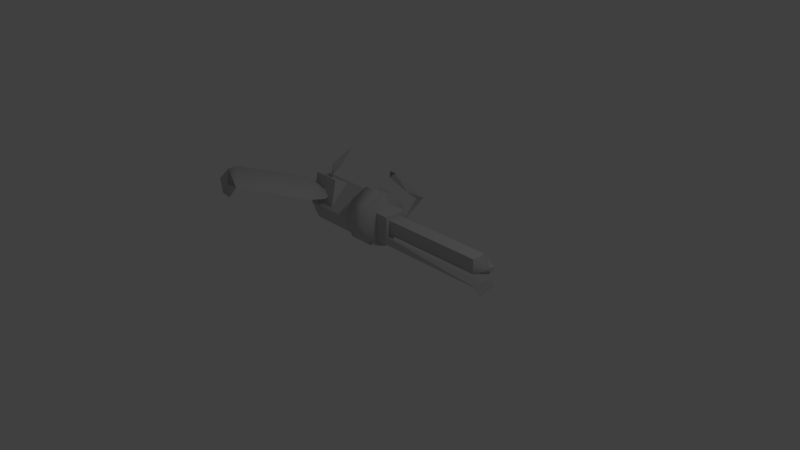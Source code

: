 # Source: GD_WP_Flamethrower.blend  (saved by Blender 2.66.1; exported with 4.5.12 LTS)
import bpy
from mathutils import Matrix  # noqa: F401  (used for matrix-valued properties, if any)

bpy.ops.wm.read_factory_settings(use_empty=True)
scene = bpy.context.scene
scene.name = 'Scene'

# ---- collections
col_collection_1 = bpy.data.collections.new('Collection 1'); scene.collection.children.link(col_collection_1)

# ---- materials (node trees are filled in below, after node groups)
mat_standardmaterial = bpy.data.materials.new('Standardmaterial')
mat_standardmaterial.alpha_threshold = 0.0
mat_standardmaterial.use_transparent_shadow = False
mat_standardmaterial.diffuse_color = (0.588, 0.588, 0.588, 1.0)
mat_standardmaterial.specular_color = (0.0, 0.0, 0.0)
mat_standardmaterial.roughness = 0.5
mat_standardmaterial.specular_intensity = 1.0
mat_standardmaterial.line_color = (0.0, 0.0, 0.0, 1.0)

# ---- material node trees

# ---- world
world_world = bpy.data.worlds.new('World'); scene.world = world_world
world_world.color = (0.05088, 0.05088, 0.05088)
world_world.use_sun_shadow = False
world_world.sun_shadow_jitter_overblur = 0.0
world_world.cycles.sampling_method = 'MANUAL'
world_world.cycles.sample_map_resolution = 256

# ---- cameras
cam_camera = bpy.data.cameras.new('Camera')
cam_camera.clip_end = 100.0
cam_camera.lens = 35.0
cam_camera.sensor_width = 32.0
cam_camera.sensor_height = 18.0
cam_camera.ortho_scale = 7.314
cam_camera.dof.focus_distance = 0.0
cam_camera.dof.aperture_fstop = 128.0

# ---- lights
light_lamp = bpy.data.lights.new('Lamp', 'POINT')
light_lamp.transmission_factor = 0.0
light_lamp.cutoff_distance = 30.0
light_lamp.energy = 100.0
light_lamp.shadow_buffer_clip_start = 1.001
light_lamp.shadow_soft_size = 0.1
light_lamp.shadow_maximum_resolution = 0.006
light_lamp.use_absolute_resolution = True
light_lamp.cycles.use_multiple_importance_sampling = False

# ---- meshes
me_object001 = bpy.data.meshes.new('Object001')
me_object001.from_pydata([(-1.235, 0.6343, -0.3134), (-1.235, 0.3417, -0.0208), (-0.8547, 0.3417, -0.0208), (-1.235, 0.7398, -0.1098), (-0.8547, 0.6343, -0.3133), (-0.8547, 0.7398, -0.1098), (-0.9952, 1.063, -0.5531), (-1.09, 1.012, -0.5992), (-1.09, 1.013, -0.5978), (-1.09, 1.103, -0.5087), (-0.9952, 0.8262, -0.3133), (-1.09, 0.6656, -0.2258), (-1.09, 0.7776, -0.3618), (-0.9952, 1.064, -0.5517), (-1.09, 0.8681, -0.2713), (-1.09, 1.015, -0.5963), (-1.09, 1.104, -0.5073), (-1.008, 0.6869, -0.1747), (-1.09, 0.7045, -0.1296), (-0.4722, 0.333, 0.0067), (-1.235, 0.333, 0.0067), (-1.235, 0.0854, -0.0896), (-0.4722, 0.083, -0.0872), (-0.4722, 0.6611, -0.3214), (-0.4722, 0.3262, -0.6563), (-1.235, 0.3262, -0.6563), (-1.235, 0.6611, -0.3214), (-1.416, 0.1767, -0.5068), (-1.416, 0.5126, -0.1729), (-1.235, -0.0019, -0.3282), (-0.2682, 0.1761, -0.6393), (-0.2313, 0.12, -0.6008), (-0.2682, 0.0775, -0.7379), (-0.3051, -0.0261, -0.7468), (-0.3051, 0.12, -0.6008), (-0.2313, 0.3563, -1.129), (-0.2682, 0.3642, -1.024), (-0.2682, 0.5173, -0.8512), (-0.3051, 0.3563, -1.129), (-0.3166, 0.5757, -0.9095), (-0.2682, 0.8223, -0.5462), (-0.2198, 0.8827, -0.6025), (-0.3166, 0.8827, -0.6025), (-0.2313, -0.0261, -0.7468), (-0.2198, 0.5757, -0.9095), (-0.1251, 0.0639, -0.5799), (-0.1251, 0.3282, -0.6894), (-0.1251, 0.5925, -0.5799), (-0.1251, 0.702, -0.3156), (-0.4722, 0.702, -0.3156), (-0.1251, 0.5925, -0.0513), (-0.4722, 0.5925, -0.0513), (-0.1251, 0.3282, 0.0582), (-0.4722, 0.3282, 0.0582), (-0.1251, 0.0639, -0.0513), (-0.1251, -0.0455, -0.3156), (-0.4722, 0.5925, -0.5799), (-0.4722, 0.0639, -0.5799), (-0.4722, -0.0455, -0.3156), (-0.4722, 0.0639, -0.0513), (-0.4722, 0.3282, -0.6894), (-0.14, 0.162, -0.493), (-0.14, 0.4846, -0.493), (0.0643, 0.4846, -0.493), (0.0643, 0.162, -0.493), (-0.14, 0.4846, -0.1704), (0.0643, 0.4846, -0.1704), (-0.14, 0.162, -0.1704), (0.0643, 0.162, -0.1704), (0.0528, 0.2203, -0.4299), (0.0528, 0.4216, -0.4299), (1.504, 0.4216, -0.4299), (1.504, 0.2203, -0.4299), (0.0528, 0.4216, -0.2287), (1.504, 0.4216, -0.2287), (0.0528, 0.2203, -0.2287), (1.504, 0.2203, -0.2287), (1.705, 0.283, -0.3643), (1.705, 0.354, -0.2933), (1.705, 0.354, -0.3643), (1.705, 0.283, -0.2933), (-0.1463, 0.1735, -0.2223), (-0.1463, 0.2149, -0.1808), (1.696, 0.1062, -0.155), (1.743, 0.2149, -0.1808), (1.743, 0.1735, -0.2223), (-0.1463, 0.1062, -0.155), (1.651, 0.11, -0.1173), (1.699, 0.0597, -0.1373), (1.755, 0.0757, -0.083), (1.699, 0.13, -0.067), (1.853, 0.2245, -0.2318), (1.797, 0.2789, -0.2159), (1.749, 0.2588, -0.2662), (1.797, 0.2085, -0.2862), (-1.641, 0.9108, 1.145), (-1.576, 1.029, 1.052), (-1.78, 0.8843, 0.9997), (-1.644, 0.6946, 1.124), (-1.44, 0.8931, 1.169), (-1.802, 0.851, 0.8794), (-1.537, 1.05, 0.9367), (-1.135, 0.756, 0.0966), (-1.38, 0.5495, 0.0464), (-1.329, 0.8633, 1.115), (-0.9071, 0.5619, 0.2816), (-1.068, 0.4435, -0.2999), (-1.093, 0.3308, 0.0085), (-1.173, 0.4821, -0.0939), (-1.034, 0.5872, -0.0407), (-0.9171, 0.4887, 0.0333), (-1.641, 0.6011, 1.039)], [], [(0, 1, 2, 3), (4, 3, 5, 2), (0, 3, 4), (5, 3, 2), (6, 7, 8, 9), (10, 11, 12, 8), (8, 13, 14, 10), (15, 8, 12, 16), (12, 11, 14, 16), (13, 16, 14), (10, 14, 17, 11), (18, 17, 14, 11), (19, 20, 21, 22), (23, 24, 25, 26), (19, 23, 26, 20), (26, 25, 27, 28), (29, 21, 20, 28), (27, 29, 28), (20, 26, 28), (30, 31, 32, 33), (33, 31, 34, 30), (33, 32, 35, 36), (36, 37, 38, 33), (39, 38, 37, 40), (40, 41, 42, 39), (33, 43, 32, 31), (32, 43, 35), (44, 38, 39, 42), (42, 41, 37, 44), (41, 40, 37), (44, 37, 35, 38), (37, 36, 35), (45, 46, 47, 48), (45, 48, 49, 50), (45, 50, 51, 52), (45, 52, 53, 54), (45, 54, 55), (56, 49, 48, 47), (49, 57, 51, 50), (51, 57, 53, 52), (53, 58, 59, 54), (57, 60, 46, 45), (60, 56, 47, 46), (49, 56, 60, 57), (57, 58, 53), (61, 62, 63, 64), (62, 65, 66, 63), (65, 67, 68, 66), (68, 64, 63, 66), (69, 70, 71, 72), (70, 73, 74, 71), (73, 75, 76, 74), (76, 72, 71, 77), (71, 78, 79, 77), (71, 74, 76, 78), (76, 77, 80, 78), (78, 80, 77, 79), (81, 82, 83, 84), (84, 85, 81), (82, 86, 83), (87, 88, 89, 90), (90, 91, 92, 87), (90, 89, 91), (93, 87, 92, 91), (93, 91, 94), (95, 96, 97, 98), (95, 98, 99, 96), (100, 101, 102, 103), (101, 104, 105, 102), (106, 107, 108, 109), (106, 109, 102, 110), (103, 102, 109, 108), (102, 105, 110), (100, 111, 99, 98), (98, 97, 101, 100), (97, 96, 104, 101), (96, 99, 111, 104)])
me_object001.polygons.foreach_set('use_smooth', [True] * 77)
_k = set([(0, 1), (0, 3), (0, 4), (1, 2), (2, 3), (2, 4), (2, 5), (3, 4), (3, 5), (6, 7), (6, 9), (7, 8), (8, 9), (8, 10), (8, 12), (8, 13), (8, 15), (10, 11), (11, 12), (11, 14), (11, 17), (11, 18), (13, 14), (13, 16), (14, 16), (14, 17), (15, 16), (17, 18), (19, 20), (19, 22), (19, 23), (20, 21), (20, 28), (21, 22), (21, 29), (23, 24), (23, 26), (24, 25), (25, 26), (25, 27), (26, 28), (27, 28), (27, 29), (30, 31), (30, 33), (30, 34), (31, 32), (31, 33), (31, 34), (32, 35), (32, 43), (33, 36), (33, 38), (33, 43), (35, 36), (35, 37), (35, 38), (35, 43), (36, 37), (37, 40), (37, 41), (38, 39), (38, 44), (39, 40), (39, 42), (40, 41), (41, 42), (42, 44), (45, 46), (45, 48), (45, 54), (45, 55), (45, 57), (46, 47), (46, 60), (47, 48), (48, 49), (49, 56), (49, 57), (53, 57), (53, 58), (54, 55), (54, 59), (56, 60), (57, 58), (57, 60), (58, 59), (61, 62), (61, 64), (62, 63), (62, 65), (63, 64), (63, 66), (64, 68), (65, 66), (65, 67), (66, 68), (67, 68), (69, 70), (69, 72), (70, 71), (70, 73), (71, 72), (71, 74), (72, 76), (73, 74), (73, 75), (74, 76), (75, 76), (77, 79), (77, 80), (78, 79), (78, 80), (81, 82), (81, 84), (81, 85), (82, 83), (82, 86), (83, 84), (83, 86), (84, 85), (87, 88), (87, 90), (87, 92), (87, 93), (88, 89), (89, 90), (89, 91), (90, 91), (91, 92), (91, 93), (91, 94), (93, 94), (96, 99), (96, 104), (98, 99), (98, 100), (100, 103), (100, 111), (103, 108), (104, 105), (104, 111), (105, 110), (106, 107), (106, 109), (106, 110), (107, 108), (108, 109)])
me_object001.attributes.new('sharp_edge', 'BOOLEAN', 'EDGE').data.foreach_set('value', [ (min(e.vertices), max(e.vertices)) in _k for e in me_object001.edges])
_uv = me_object001.uv_layers.new(name='UVMap')
_uv.uv.foreach_set('vector', [0.0969, 0.9336, 0.0961, 0.9938, 0.1832, 0.9942, 0.097, 0.9235, 0.1931, 0.9725, 0.1927, 0.9228, 0.1927, 0.9228, 0.2291, 0.9234, 0.2571, 0.9213, 0.2225, 0.9213, 0.2571, 0.9981, 0.184, 0.9239, 0.097, 0.9235, 0.1832, 0.9942, 0.3143, 0.9048, 0.3271, 0.9162, 0.3391, 0.9049, 0.3264, 0.8938, 0.3247, 0.8523, 0.3398, 0.8126, 0.3412, 0.8526, 0.3412, 0.9286, 0.3412, 0.9286, 0.3247, 0.9287, 0.3078, 0.8523, 0.3247, 0.8523, 0.2908, 0.9287, 0.2906, 0.9287, 0.2909, 0.8523, 0.3078, 0.9286, 0.2909, 0.8523, 0.2931, 0.8121, 0.3078, 0.8523, 0.3078, 0.9286, 0.3247, 0.9287, 0.3078, 0.9286, 0.3078, 0.8523, 0.3248, 0.8452, 0.3078, 0.8451, 0.3248, 0.8233, 0.3412, 0.8233, 0.3078, 0.8231, 0.3248, 0.8233, 0.3078, 0.8451, 0.2907, 0.8233, 0.1059, 0.8167, 0.1059, 0.9995, 0.1402, 0.9995, 0.1402, 0.8167, 0.1639, 0.8167, 0.1142, 0.8167, 0.1142, 0.9995, 0.1639, 0.9995, 0.1059, 0.8167, 0.0511, 0.8167, 0.0511, 0.9995, 0.1059, 0.9995, 0.11, 0.9991, 0.166, 0.9991, 0.166, 0.9364, 0.1103, 0.9364, 0.1659, 0.9382, 0.1404, 0.9211, 0.1116, 0.9354, 0.1109, 0.994, 0.1659, 0.9939, 0.1659, 0.9382, 0.1109, 0.994, 0.1059, 0.9995, 0.0511, 0.9995, 0.0715, 0.9663, 0.4998, 0.7638, 0.4931, 0.766, 0.4998, 0.7878, 0.4938, 0.7926, 0.4938, 0.7926, 0.4963, 0.7657, 0.4931, 0.766, 0.4998, 0.7638, 0.4938, 0.7926, 0.4998, 0.7878, 0.5798, 0.7926, 0.5732, 0.7877, 0.5732, 0.7877, 0.5731, 0.7529, 0.5798, 0.7926, 0.4938, 0.7926, 0.2854, 0.8955, 0.2849, 0.8421, 0.2759, 0.8955, 0.2759, 0.9697, 0.2759, 0.9697, 0.2806, 0.9702, 0.2855, 0.9702, 0.2854, 0.8955, 0.4868, 0.7996, 0.4938, 0.7926, 0.4998, 0.7878, 0.4931, 0.766, 0.4998, 0.7878, 0.4938, 0.7926, 0.5798, 0.7926, 0.2854, 0.8955, 0.2951, 0.8424, 0.2965, 0.8955, 0.2965, 0.9696, 0.2965, 0.9696, 0.2855, 0.9702, 0.2759, 0.8955, 0.2854, 0.8955, 0.2855, 0.9702, 0.2759, 0.9697, 0.2759, 0.8955, 0.5804, 0.7529, 0.5731, 0.7529, 0.5798, 0.7926, 0.5888, 0.7996, 0.5731, 0.7529, 0.5732, 0.7877, 0.5798, 0.7926, 0.0029, 0.6731, 0.0163, 0.7057, 0.0489, 0.7191, 0.0814, 0.7057, 0.0029, 0.6731, 0.0814, 0.7057, 0.0814, 0.7057, 0.0927, 0.6738, 0.0029, 0.6731, 0.0927, 0.6738, 0.0927, 0.6738, 0.0814, 0.6406, 0.0029, 0.6731, 0.0814, 0.6406, 0.0814, 0.6406, 0.0489, 0.6272, 0.0029, 0.6731, 0.0489, 0.6272, 0.0163, 0.6406, 0.1421, 0.998, 0.1788, 0.998, 0.1788, 0.8452, 0.1421, 0.8452, 0.0814, 0.7057, 0.0029, 0.6731, 0.0927, 0.6738, 0.0927, 0.6738, 0.0927, 0.6738, 0.0029, 0.6731, 0.0814, 0.6406, 0.0814, 0.6406, 0.2483, 0.998, 0.3073, 0.998, 0.2829, 0.998, 0.2829, 0.8452, 0.0722, 0.998, 0.1054, 0.998, 0.1054, 0.8452, 0.0722, 0.8452, 0.1054, 0.998, 0.1421, 0.998, 0.1421, 0.8452, 0.1054, 0.8452, 0.0814, 0.7057, 0.0489, 0.7191, 0.0163, 0.7054, 0.0029, 0.6731, 0.0029, 0.6731, 0.0163, 0.6406, 0.0814, 0.6406, 0.1987, 0.9203, 0.2278, 0.9203, 0.2278, 0.9984, 0.1987, 0.9984, 0.0535, 0.9203, 0.0826, 0.9203, 0.0826, 0.9984, 0.0535, 0.9984, 0.0826, 0.9203, 0.1116, 0.9203, 0.1116, 0.9984, 0.0826, 0.9984, 0.0453, 0.6266, 0.0583, 0.6582, 0.0138, 0.7028, 0.0007, 0.6712, 0.2484, 0.0887, 0.2484, 0.0602, 0.0011, 0.0602, 0.0011, 0.0887, 0.2484, 0.0602, 0.2484, 0.0886, 0.0011, 0.0886, 0.0011, 0.0602, 0.2484, 0.0886, 0.2484, 0.1171, 0.0011, 0.1171, 0.0011, 0.0886, 0.1622, 0.9427, 0.1583, 0.9197, 0.1776, 0.9197, 0.1776, 0.9984, 0.056, 0.921, 0.08, 0.999, 0.0423, 0.9994, 0.0371, 1.008, 0.056, 0.921, 0.0809, 0.9207, 0.1003, 0.9207, 0.08, 0.999, 0.1003, 0.9207, 0.1252, 1.007, 0.1196, 0.9994, 0.08, 0.999, 0.0453, 0.6266, 0.0877, 0.6693, 0.0453, 0.7158, 0.0029, 0.6731, 0.0013, 0.0441, 0.0014, 0.0515, 0.3627, 0.0248, 0.372, 0.0515, 0.3642, 0.0256, 0.3642, 0.0032, 0.0043, 0.0032, 0.0014, 0.0515, 0.0014, 0.0248, 0.3627, 0.0248, 0.046, 0.7461, 0.07, 0.774, 0.046, 0.7988, 0.022, 0.772, 0.049, 0.9964, 0.0928, 0.8168, 0.049, 0.8168, 0.005, 0.995, 0.049, 0.9964, 0.0928, 0.9964, 0.0928, 0.8168, 0.005, 0.815, 0.005, 0.995, 0.049, 0.8168, 0.0557, 0.8179, 0.0458, 0.7473, 0.0458, 0.7979, 0.07, 0.774, 0.53, 0.5349, 0.5195, 0.5659, 0.5409, 0.5662, 0.5593, 0.5661, 0.53, 0.5349, 0.5405, 0.5658, 0.5192, 0.5657, 0.4944, 0.5659, 0.4649, 0.548, 0.494, 0.548, 0.494, 0.638, 0.4656, 0.638, 0.494, 0.548, 0.5234, 0.5484, 0.5234, 0.6385, 0.494, 0.638, 0.5278, 0.5341, 0.5408, 0.5609, 0.5594, 0.5607, 0.5411, 0.5604, 0.5278, 0.5341, 0.5195, 0.5602, 0.5345, 0.5785, 0.4951, 0.5608, 0.4656, 0.638, 0.494, 0.638, 0.494, 0.66, 0.4654, 0.6591, 0.494, 0.638, 0.5234, 0.6385, 0.5244, 0.6594, 0.4649, 0.548, 0.4394, 0.5482, 0.441, 0.5258, 0.4405, 0.5388, 0.4405, 0.5388, 0.4646, 0.5386, 0.494, 0.548, 0.4649, 0.548, 0.4646, 0.5386, 0.494, 0.54, 0.5234, 0.5484, 0.494, 0.548, 0.494, 0.54, 0.5236, 0.5389, 0.5412, 0.5484, 0.5234, 0.5484])
me_object001.materials.append(mat_standardmaterial)
me_object001.use_remesh_preserve_volume = False
me_object001.use_remesh_preserve_attributes = False
me_object001.use_mirror_vertex_groups = False
me_object001.update()

# ---- objects
ob_object001 = bpy.data.objects.new('Object001', me_object001)
ob_lamp = bpy.data.objects.new('Lamp', light_lamp)
ob_camera = bpy.data.objects.new('Camera', cam_camera)

# ---- transforms, parenting, visibility, modifiers, constraints
ob_object001.location = (0.0, 0.0, 0.0)
ob_object001.rotation_euler = (1.571, -0.0, 0.0)
ob_object001.lineart.crease_threshold = 0.0
ob_lamp.location = (4.076, 1.005, 5.904)
ob_lamp.rotation_euler = (0.6503, 0.05522, 1.866)
ob_lamp.lock_rotations_4d = False
ob_lamp.empty_display_type = 'ARROWS'
ob_lamp.color = (0.0, 0.0, 0.0, 0.0)
ob_lamp.lineart.crease_threshold = 0.0
ob_camera.location = (7.481, -6.508, 5.344)
ob_camera.rotation_euler = (1.109, 0.01082, 0.8149)
ob_camera.lock_rotations_4d = False
ob_camera.empty_display_type = 'ARROWS'
ob_camera.color = (0.0, 0.0, 0.0, 0.0)
ob_camera.display_type = 'WIRE'
ob_camera.lineart.crease_threshold = 0.0

# ---- collection membership
col_collection_1.objects.link(ob_object001)
col_collection_1.objects.link(ob_lamp)
col_collection_1.objects.link(ob_camera)

# ---- scene / render settings (as saved in the file)
scene.camera = ob_camera
scene.frame_start = 1; scene.frame_end = 250; scene.frame_set(1)
scene.render.engine = 'BLENDER_EEVEE_NEXT'
scene.render.image_settings.color_mode = 'RGB'
scene.render.image_settings.compression = 90
scene.render.resolution_percentage = 50
scene.render.dither_intensity = 0.0
scene.render.bake_margin = 2
scene.cycles.use_denoising = False
scene.cycles.samples = 10
scene.cycles.sampling_pattern = 'TABULATED_SOBOL'
scene.cycles.light_sampling_threshold = 0.0
scene.cycles.use_adaptive_sampling = False
scene.cycles.use_light_tree = False
scene.cycles.blur_glossy = 0.0
scene.cycles.volume_bounces = 1
scene.cycles.pixel_filter_type = 'GAUSSIAN'
scene.cycles.sample_clamp_indirect = 0.0
scene.view_settings.view_transform = 'Standard'
bpy.context.view_layer.update()
